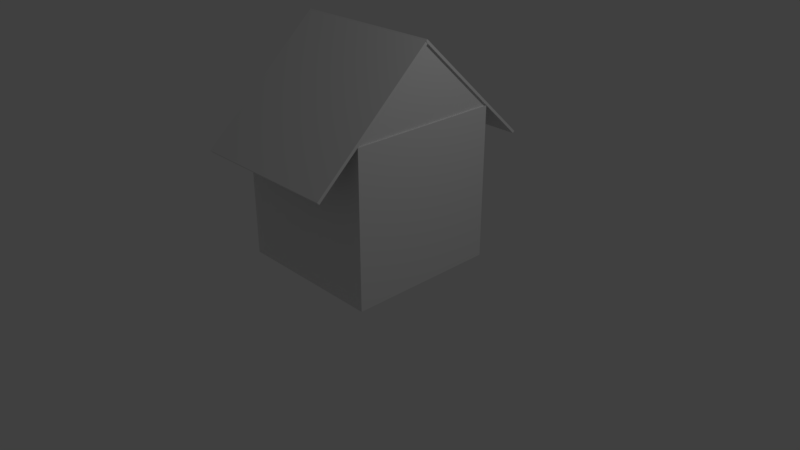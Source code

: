 # Source: casa.blend  (saved by Blender 2.78.0; exported with 4.5.12 LTS)
import bpy
from mathutils import Matrix  # noqa: F401  (used for matrix-valued properties, if any)

bpy.ops.wm.read_factory_settings(use_empty=True)
scene = bpy.context.scene
scene.name = 'Scene'

# ---- collections
col_collection_1 = bpy.data.collections.new('Collection 1'); scene.collection.children.link(col_collection_1)

# ---- materials (node trees are filled in below, after node groups)
mat_material = bpy.data.materials.new('Material')
mat_material.alpha_threshold = 0.0
mat_material.use_transparent_shadow = False
mat_material.roughness = 0.5
mat_material.line_color = (0.0, 0.0, 0.0, 1.0)

# ---- material node trees

# ---- world
world_world = bpy.data.worlds.new('World'); scene.world = world_world
world_world.color = (0.05088, 0.05088, 0.05088)
world_world.use_sun_shadow = False
world_world.sun_shadow_jitter_overblur = 0.0
world_world.cycles.sampling_method = 'MANUAL'

# ---- cameras
cam_camera = bpy.data.cameras.new('Camera')
cam_camera.clip_end = 100.0
cam_camera.lens = 35.0
cam_camera.sensor_width = 32.0
cam_camera.sensor_height = 18.0
cam_camera.ortho_scale = 7.314
cam_camera.dof.focus_distance = 0.0
cam_camera.dof.aperture_fstop = 128.0

# ---- lights
light_lamp = bpy.data.lights.new('Lamp', 'POINT')
light_lamp.transmission_factor = 0.0
light_lamp.cutoff_distance = 30.0
light_lamp.energy = 100.0
light_lamp.shadow_buffer_clip_start = 1.001
light_lamp.shadow_soft_size = 0.1
light_lamp.shadow_maximum_resolution = 0.006
light_lamp.use_absolute_resolution = True

# ---- meshes
me_cube = bpy.data.meshes.new('Cube')
me_cube.from_pydata([(1.0, 1.0, -1.0), (1.0, -1.0, -1.0), (-1.0, -1.0, -1.0), (-1.0, 1.0, -1.0), (1.0, 1.0, 1.0), (1.0, -1.0, 1.0), (-1.0, -1.0, 1.0), (-1.0, 1.0, 1.0), (1.0, -0.275, -1.0), (1.788e-07, 1.0, -1.0), (1.0, 1.0, 0.0), (0.0, -1.0, -1.0), (1.0, -1.0, 0.0), (-1.0, 2.98e-07, -1.0), (-1.0, -1.0, 0.0), (-1.0, 1.0, 0.0), (1.0, -0.275, 1.0), (2.384e-07, 1.0, 1.0), (-5.364e-07, -1.0, 1.0), (-1.0, 1.788e-07, 1.0), (2.384e-07, 1.0, 0.0), (-1.0, 2.384e-07, 0.0), (-2.98e-07, -1.0, 0.0), (1.0, -0.275, 0.0), (-1.49e-07, -1.788e-07, 1.0), (5.96e-08, 1.192e-07, -1.0), (1.0, 0.2835, -1.0), (1.0, 1.0, -0.5), (1.0, 0.2835, 0.0), (1.0, -0.275, -0.1919), (1.0, 0.2835, -0.1919), (-0.9961, -1.539, 0.522), (1.004, -1.539, 0.522), (-0.9961, 0.005215, 1.919), (1.004, 0.005215, 1.919), (-0.9961, -1.539, 0.522), (1.004, -1.539, 0.522), (-0.9961, 0.005215, 1.919), (1.004, 0.005215, 1.919), (-0.9961, 1.522, 0.522), (1.004, 1.522, 0.522), (-0.9961, -0.02506, 1.945), (1.004, -0.02506, 1.945), (0.9811, -0.3015, 1.652), (0.9811, -1.026, 0.9899), (0.9811, 0.497, 1.475), (0.9811, 1.042, 0.9818), (0.9811, -5.396e-06, 1.942), (-0.9961, -0.02181, 1.949), (-0.9961, -1.566, 0.5519), (1.004, -1.566, 0.5519), (1.004, -0.02181, 1.949), (-0.9961, -0.002029, 1.967), (-0.9961, 1.545, 0.5446), (1.004, 1.545, 0.5446), (1.004, -0.002029, 1.967)], [], [(25, 11, 2, 13), (24, 19, 6, 18), (23, 16, 5, 12), (22, 18, 6, 14), (21, 19, 7, 15), (20, 9, 3, 15), (17, 20, 15, 7), (4, 10, 20, 17), (10, 27, 0, 9, 20), (13, 21, 15, 3), (2, 14, 21, 13), (14, 6, 19, 21), (11, 22, 14, 2), (1, 12, 22, 11), (12, 5, 18, 22), (8, 29, 23, 12, 1), (30, 28, 23, 29), (10, 4, 16, 23, 28), (16, 24, 18, 5), (4, 17, 24, 16), (17, 7, 19, 24), (9, 25, 13, 3), (0, 26, 8, 25, 9), (8, 1, 11, 25), (43, 44, 46, 45, 47), (0, 27, 30, 26), (27, 10, 28, 30), (31, 32, 34, 33), (35, 37, 38, 36), (39, 41, 42, 40), (49, 50, 51, 48), (36, 38, 51, 50), (37, 35, 49, 48), (38, 37, 48, 51), (35, 36, 50, 49), (53, 54, 55, 52), (41, 39, 53, 52), (42, 41, 52, 55), (39, 40, 54, 53), (40, 42, 55, 54), (8, 26, 30, 29)])
me_cube.materials.append(mat_material)
me_cube.use_remesh_preserve_volume = False
me_cube.use_remesh_preserve_attributes = False
me_cube.use_mirror_vertex_groups = False
me_cube.update()

# ---- objects
ob_cube = bpy.data.objects.new('Cube', me_cube)
ob_lamp = bpy.data.objects.new('Lamp', light_lamp)
ob_camera = bpy.data.objects.new('Camera', cam_camera)

# ---- transforms, parenting, visibility, modifiers, constraints
ob_cube.location = (0.0, 0.0, 1.009)
ob_cube.lock_rotations_4d = False
ob_cube.empty_display_type = 'ARROWS'
ob_cube.lineart.crease_threshold = 0.0
ob_lamp.location = (4.076, 1.005, 5.904)
ob_lamp.rotation_euler = (0.6503, 0.05522, 1.866)
ob_lamp.lock_rotations_4d = False
ob_lamp.empty_display_type = 'ARROWS'
ob_lamp.color = (0.0, 0.0, 0.0, 0.0)
ob_lamp.lineart.crease_threshold = 0.0
ob_camera.location = (7.481, -6.508, 5.344)
ob_camera.rotation_euler = (1.109, 0.0, 0.8149)
ob_camera.lock_rotations_4d = False
ob_camera.empty_display_type = 'ARROWS'
ob_camera.color = (0.0, 0.0, 0.0, 0.0)
ob_camera.display_type = 'WIRE'
ob_camera.lineart.crease_threshold = 0.0

# ---- collection membership
col_collection_1.objects.link(ob_cube)
col_collection_1.objects.link(ob_lamp)
col_collection_1.objects.link(ob_camera)

# ---- scene / render settings (as saved in the file)
scene.camera = ob_camera
scene.frame_start = 1; scene.frame_end = 250; scene.frame_set(1)
scene.render.engine = 'BLENDER_EEVEE_NEXT'
scene.render.resolution_percentage = 50
scene.render.dither_intensity = 0.0
scene.cycles.use_denoising = False
scene.cycles.samples = 128
scene.cycles.sampling_pattern = 'TABULATED_SOBOL'
scene.cycles.light_sampling_threshold = 0.0
scene.cycles.use_adaptive_sampling = False
scene.cycles.use_light_tree = False
scene.cycles.blur_glossy = 0.0
scene.cycles.sample_clamp_indirect = 0.0
scene.view_settings.view_transform = 'Standard'
bpy.context.view_layer.update()
